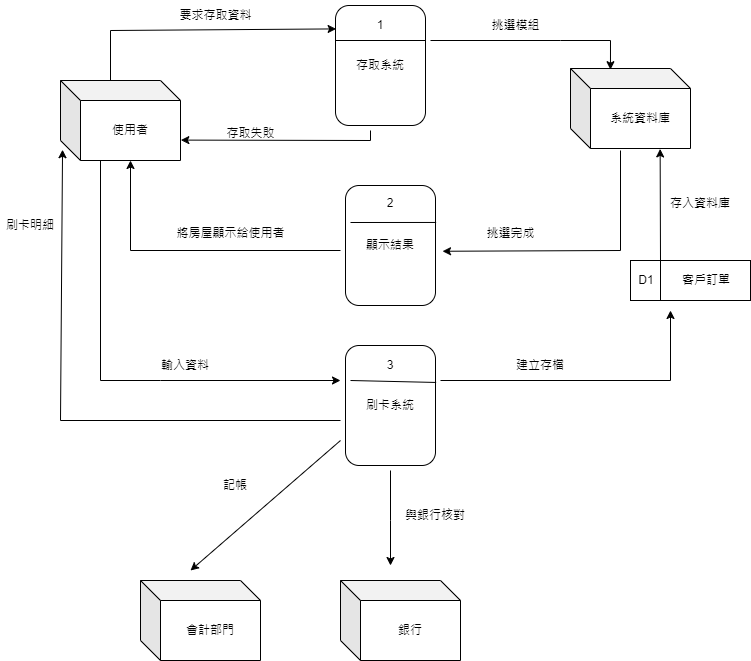

The diagram above was exported from draw.io. Its source (the exported page's mxGraphModel, read from the mxfile embedded in the PNG):
<mxGraphModel dx="1050" dy="534" grid="1" gridSize="10" guides="1" tooltips="1" connect="1" arrows="1" fold="1" page="1" pageScale="1" pageWidth="827" pageHeight="1169" math="0" shadow="0">
  <root>
    <mxCell id="0" />
    <mxCell id="1" parent="0" />
    <mxCell id="S55Eb44W7TBOzrn_1QW8-1" value="使用者" style="shape=cube;whiteSpace=wrap;html=1;boundedLbl=1;backgroundOutline=1;darkOpacity=0.05;darkOpacity2=0.1;" vertex="1" parent="1">
      <mxGeometry x="60" y="100" width="120" height="80" as="geometry" />
    </mxCell>
    <mxCell id="S55Eb44W7TBOzrn_1QW8-2" value="存取系統" style="rounded=1;whiteSpace=wrap;html=1;rotation=90;verticalAlign=middle;horizontal=0;" vertex="1" parent="1">
      <mxGeometry x="320" y="40" width="120" height="90" as="geometry" />
    </mxCell>
    <mxCell id="S55Eb44W7TBOzrn_1QW8-3" value="" style="endArrow=classic;html=1;rounded=0;entryX=0.195;entryY=0.993;entryDx=0;entryDy=0;entryPerimeter=0;" edge="1" parent="1" target="S55Eb44W7TBOzrn_1QW8-2">
      <mxGeometry width="50" height="50" relative="1" as="geometry">
        <mxPoint x="110" y="100" as="sourcePoint" />
        <mxPoint x="330" y="50" as="targetPoint" />
        <Array as="points">
          <mxPoint x="110" y="50" />
        </Array>
      </mxGeometry>
    </mxCell>
    <mxCell id="S55Eb44W7TBOzrn_1QW8-4" value="要求存取資料" style="text;html=1;align=center;verticalAlign=middle;resizable=0;points=[];autosize=1;strokeColor=none;fillColor=none;" vertex="1" parent="1">
      <mxGeometry x="165" y="20" width="100" height="30" as="geometry" />
    </mxCell>
    <mxCell id="S55Eb44W7TBOzrn_1QW8-5" value="" style="endArrow=classic;html=1;rounded=0;entryX=1.003;entryY=0.745;entryDx=0;entryDy=0;entryPerimeter=0;" edge="1" parent="1" target="S55Eb44W7TBOzrn_1QW8-1">
      <mxGeometry width="50" height="50" relative="1" as="geometry">
        <mxPoint x="370" y="150" as="sourcePoint" />
        <mxPoint x="420" y="100" as="targetPoint" />
        <Array as="points">
          <mxPoint x="370" y="160" />
        </Array>
      </mxGeometry>
    </mxCell>
    <mxCell id="S55Eb44W7TBOzrn_1QW8-6" value="存取失敗" style="text;html=1;align=center;verticalAlign=middle;resizable=0;points=[];autosize=1;strokeColor=none;fillColor=none;" vertex="1" parent="1">
      <mxGeometry x="215" y="138" width="70" height="30" as="geometry" />
    </mxCell>
    <mxCell id="S55Eb44W7TBOzrn_1QW8-7" value="" style="endArrow=none;html=1;rounded=0;" edge="1" parent="1">
      <mxGeometry width="50" height="50" relative="1" as="geometry">
        <mxPoint x="335" y="60" as="sourcePoint" />
        <mxPoint x="425" y="60" as="targetPoint" />
      </mxGeometry>
    </mxCell>
    <mxCell id="S55Eb44W7TBOzrn_1QW8-8" value="1" style="text;html=1;strokeColor=none;fillColor=none;align=center;verticalAlign=middle;whiteSpace=wrap;rounded=0;" vertex="1" parent="1">
      <mxGeometry x="350" y="30" width="60" height="30" as="geometry" />
    </mxCell>
    <mxCell id="S55Eb44W7TBOzrn_1QW8-10" value="系統資料庫" style="shape=cube;whiteSpace=wrap;html=1;boundedLbl=1;backgroundOutline=1;darkOpacity=0.05;darkOpacity2=0.1;" vertex="1" parent="1">
      <mxGeometry x="570" y="88" width="120" height="80" as="geometry" />
    </mxCell>
    <mxCell id="S55Eb44W7TBOzrn_1QW8-12" value="" style="endArrow=classic;html=1;rounded=0;entryX=0.333;entryY=0.015;entryDx=0;entryDy=0;entryPerimeter=0;" edge="1" parent="1" target="S55Eb44W7TBOzrn_1QW8-10">
      <mxGeometry width="50" height="50" relative="1" as="geometry">
        <mxPoint x="430" y="60" as="sourcePoint" />
        <mxPoint x="630" y="60" as="targetPoint" />
        <Array as="points">
          <mxPoint x="560" y="60" />
          <mxPoint x="610" y="60" />
        </Array>
      </mxGeometry>
    </mxCell>
    <mxCell id="S55Eb44W7TBOzrn_1QW8-13" value="挑選模組" style="text;html=1;align=center;verticalAlign=middle;resizable=0;points=[];autosize=1;strokeColor=none;fillColor=none;" vertex="1" parent="1">
      <mxGeometry x="480" y="30" width="70" height="30" as="geometry" />
    </mxCell>
    <mxCell id="S55Eb44W7TBOzrn_1QW8-14" value="顯示結果" style="rounded=1;whiteSpace=wrap;html=1;rotation=90;verticalAlign=middle;horizontal=0;" vertex="1" parent="1">
      <mxGeometry x="330" y="220" width="120" height="90" as="geometry" />
    </mxCell>
    <mxCell id="S55Eb44W7TBOzrn_1QW8-15" value="" style="endArrow=classic;html=1;rounded=0;entryX=0.548;entryY=-0.078;entryDx=0;entryDy=0;entryPerimeter=0;" edge="1" parent="1" target="S55Eb44W7TBOzrn_1QW8-14">
      <mxGeometry width="50" height="50" relative="1" as="geometry">
        <mxPoint x="620" y="170" as="sourcePoint" />
        <mxPoint x="670" y="120" as="targetPoint" />
        <Array as="points">
          <mxPoint x="620" y="270" />
        </Array>
      </mxGeometry>
    </mxCell>
    <mxCell id="S55Eb44W7TBOzrn_1QW8-16" value="挑選完成" style="text;html=1;align=center;verticalAlign=middle;resizable=0;points=[];autosize=1;strokeColor=none;fillColor=none;" vertex="1" parent="1">
      <mxGeometry x="475" y="238" width="70" height="30" as="geometry" />
    </mxCell>
    <mxCell id="S55Eb44W7TBOzrn_1QW8-17" value="" style="endArrow=none;html=1;rounded=0;entryX=0.308;entryY=-0.007;entryDx=0;entryDy=0;entryPerimeter=0;" edge="1" parent="1" target="S55Eb44W7TBOzrn_1QW8-14">
      <mxGeometry width="50" height="50" relative="1" as="geometry">
        <mxPoint x="350" y="242" as="sourcePoint" />
        <mxPoint x="390" y="190" as="targetPoint" />
      </mxGeometry>
    </mxCell>
    <mxCell id="S55Eb44W7TBOzrn_1QW8-18" value="2" style="text;html=1;strokeColor=none;fillColor=none;align=center;verticalAlign=middle;whiteSpace=wrap;rounded=0;" vertex="1" parent="1">
      <mxGeometry x="360" y="208" width="60" height="30" as="geometry" />
    </mxCell>
    <mxCell id="S55Eb44W7TBOzrn_1QW8-19" value="" style="endArrow=classic;html=1;rounded=0;entryX=0;entryY=0;entryDx=70;entryDy=80;entryPerimeter=0;" edge="1" parent="1" target="S55Eb44W7TBOzrn_1QW8-1">
      <mxGeometry width="50" height="50" relative="1" as="geometry">
        <mxPoint x="340" y="270" as="sourcePoint" />
        <mxPoint x="390" y="220" as="targetPoint" />
        <Array as="points">
          <mxPoint x="130" y="270" />
        </Array>
      </mxGeometry>
    </mxCell>
    <mxCell id="S55Eb44W7TBOzrn_1QW8-20" value="將房屋顯示給使用者" style="text;html=1;align=center;verticalAlign=middle;resizable=0;points=[];autosize=1;strokeColor=none;fillColor=none;" vertex="1" parent="1">
      <mxGeometry x="165" y="238" width="130" height="30" as="geometry" />
    </mxCell>
    <mxCell id="S55Eb44W7TBOzrn_1QW8-21" value="" style="endArrow=classic;html=1;rounded=0;" edge="1" parent="1">
      <mxGeometry width="50" height="50" relative="1" as="geometry">
        <mxPoint x="100" y="180" as="sourcePoint" />
        <mxPoint x="340" y="400" as="targetPoint" />
        <Array as="points">
          <mxPoint x="100" y="400" />
          <mxPoint x="160" y="400" />
        </Array>
      </mxGeometry>
    </mxCell>
    <mxCell id="S55Eb44W7TBOzrn_1QW8-22" value="刷卡系統" style="rounded=1;whiteSpace=wrap;html=1;rotation=90;verticalAlign=middle;horizontal=0;" vertex="1" parent="1">
      <mxGeometry x="330" y="380" width="120" height="90" as="geometry" />
    </mxCell>
    <mxCell id="S55Eb44W7TBOzrn_1QW8-23" value="" style="endArrow=none;html=1;rounded=0;entryX=0.308;entryY=-0.007;entryDx=0;entryDy=0;entryPerimeter=0;" edge="1" parent="1" target="S55Eb44W7TBOzrn_1QW8-22">
      <mxGeometry width="50" height="50" relative="1" as="geometry">
        <mxPoint x="350" y="400" as="sourcePoint" />
        <mxPoint x="400" y="350" as="targetPoint" />
      </mxGeometry>
    </mxCell>
    <mxCell id="S55Eb44W7TBOzrn_1QW8-24" value="3" style="text;html=1;strokeColor=none;fillColor=none;align=center;verticalAlign=middle;whiteSpace=wrap;rounded=0;" vertex="1" parent="1">
      <mxGeometry x="360" y="370" width="60" height="30" as="geometry" />
    </mxCell>
    <mxCell id="S55Eb44W7TBOzrn_1QW8-25" value="輸入資料" style="text;html=1;strokeColor=none;fillColor=none;align=center;verticalAlign=middle;whiteSpace=wrap;rounded=0;" vertex="1" parent="1">
      <mxGeometry x="155" y="370" width="60" height="30" as="geometry" />
    </mxCell>
    <mxCell id="S55Eb44W7TBOzrn_1QW8-27" value="" style="endArrow=classic;html=1;rounded=0;entryX=0;entryY=0.5;entryDx=0;entryDy=0;" edge="1" parent="1">
      <mxGeometry width="50" height="50" relative="1" as="geometry">
        <mxPoint x="390" y="490" as="sourcePoint" />
        <mxPoint x="390" y="585" as="targetPoint" />
        <Array as="points">
          <mxPoint x="390" y="540" />
        </Array>
      </mxGeometry>
    </mxCell>
    <mxCell id="S55Eb44W7TBOzrn_1QW8-28" value="與銀行核對" style="text;html=1;strokeColor=none;fillColor=none;align=center;verticalAlign=middle;whiteSpace=wrap;rounded=0;" vertex="1" parent="1">
      <mxGeometry x="400" y="520" width="70" height="30" as="geometry" />
    </mxCell>
    <mxCell id="S55Eb44W7TBOzrn_1QW8-29" value="" style="endArrow=classic;html=1;rounded=0;" edge="1" parent="1">
      <mxGeometry width="50" height="50" relative="1" as="geometry">
        <mxPoint x="340" y="460" as="sourcePoint" />
        <mxPoint x="190" y="590" as="targetPoint" />
      </mxGeometry>
    </mxCell>
    <mxCell id="S55Eb44W7TBOzrn_1QW8-30" value="銀行" style="shape=cube;whiteSpace=wrap;html=1;boundedLbl=1;backgroundOutline=1;darkOpacity=0.05;darkOpacity2=0.1;" vertex="1" parent="1">
      <mxGeometry x="340" y="600" width="120" height="80" as="geometry" />
    </mxCell>
    <mxCell id="S55Eb44W7TBOzrn_1QW8-31" value="會計部門" style="shape=cube;whiteSpace=wrap;html=1;boundedLbl=1;backgroundOutline=1;darkOpacity=0.05;darkOpacity2=0.1;" vertex="1" parent="1">
      <mxGeometry x="140" y="600" width="120" height="80" as="geometry" />
    </mxCell>
    <mxCell id="S55Eb44W7TBOzrn_1QW8-34" value="記帳" style="text;html=1;strokeColor=none;fillColor=none;align=center;verticalAlign=middle;whiteSpace=wrap;rounded=0;" vertex="1" parent="1">
      <mxGeometry x="205" y="490" width="60" height="30" as="geometry" />
    </mxCell>
    <mxCell id="S55Eb44W7TBOzrn_1QW8-35" value="" style="endArrow=classic;html=1;rounded=0;" edge="1" parent="1">
      <mxGeometry width="50" height="50" relative="1" as="geometry">
        <mxPoint x="440" y="400" as="sourcePoint" />
        <mxPoint x="670" y="330" as="targetPoint" />
        <Array as="points">
          <mxPoint x="670" y="400" />
        </Array>
      </mxGeometry>
    </mxCell>
    <mxCell id="S55Eb44W7TBOzrn_1QW8-36" value="建立存檔" style="text;html=1;strokeColor=none;fillColor=none;align=center;verticalAlign=middle;whiteSpace=wrap;rounded=0;" vertex="1" parent="1">
      <mxGeometry x="510" y="370" width="60" height="30" as="geometry" />
    </mxCell>
    <mxCell id="S55Eb44W7TBOzrn_1QW8-37" value="" style="endArrow=classic;html=1;rounded=0;entryX=0.017;entryY=0.865;entryDx=0;entryDy=0;entryPerimeter=0;" edge="1" parent="1" target="S55Eb44W7TBOzrn_1QW8-1">
      <mxGeometry width="50" height="50" relative="1" as="geometry">
        <mxPoint x="340" y="440" as="sourcePoint" />
        <mxPoint x="390" y="390" as="targetPoint" />
        <Array as="points">
          <mxPoint x="60" y="440" />
        </Array>
      </mxGeometry>
    </mxCell>
    <mxCell id="S55Eb44W7TBOzrn_1QW8-38" value="刷卡明細" style="text;html=1;strokeColor=none;fillColor=none;align=center;verticalAlign=middle;whiteSpace=wrap;rounded=0;" vertex="1" parent="1">
      <mxGeometry y="230" width="60" height="30" as="geometry" />
    </mxCell>
    <mxCell id="S55Eb44W7TBOzrn_1QW8-40" value="" style="rounded=0;whiteSpace=wrap;html=1;" vertex="1" parent="1">
      <mxGeometry x="630" y="280" width="120" height="40" as="geometry" />
    </mxCell>
    <mxCell id="S55Eb44W7TBOzrn_1QW8-41" value="" style="endArrow=none;html=1;rounded=0;exitX=0.25;exitY=1;exitDx=0;exitDy=0;" edge="1" parent="1" source="S55Eb44W7TBOzrn_1QW8-40">
      <mxGeometry width="50" height="50" relative="1" as="geometry">
        <mxPoint x="610" y="330" as="sourcePoint" />
        <mxPoint x="660" y="280" as="targetPoint" />
      </mxGeometry>
    </mxCell>
    <mxCell id="S55Eb44W7TBOzrn_1QW8-42" value="D1" style="text;html=1;strokeColor=none;fillColor=none;align=center;verticalAlign=middle;whiteSpace=wrap;rounded=0;" vertex="1" parent="1">
      <mxGeometry x="616" y="285" width="60" height="30" as="geometry" />
    </mxCell>
    <mxCell id="S55Eb44W7TBOzrn_1QW8-44" value="客戶訂單" style="text;html=1;strokeColor=none;fillColor=none;align=center;verticalAlign=middle;whiteSpace=wrap;rounded=0;" vertex="1" parent="1">
      <mxGeometry x="676" y="285" width="60" height="30" as="geometry" />
    </mxCell>
    <mxCell id="S55Eb44W7TBOzrn_1QW8-45" value="" style="endArrow=classic;html=1;rounded=0;entryX=0.747;entryY=1.005;entryDx=0;entryDy=0;entryPerimeter=0;" edge="1" parent="1" target="S55Eb44W7TBOzrn_1QW8-10">
      <mxGeometry width="50" height="50" relative="1" as="geometry">
        <mxPoint x="660" y="280" as="sourcePoint" />
        <mxPoint x="710" y="230" as="targetPoint" />
      </mxGeometry>
    </mxCell>
    <mxCell id="S55Eb44W7TBOzrn_1QW8-46" value="存入資料庫" style="text;html=1;strokeColor=none;fillColor=none;align=center;verticalAlign=middle;whiteSpace=wrap;rounded=0;" vertex="1" parent="1">
      <mxGeometry x="660" y="208" width="80" height="30" as="geometry" />
    </mxCell>
  </root>
</mxGraphModel>